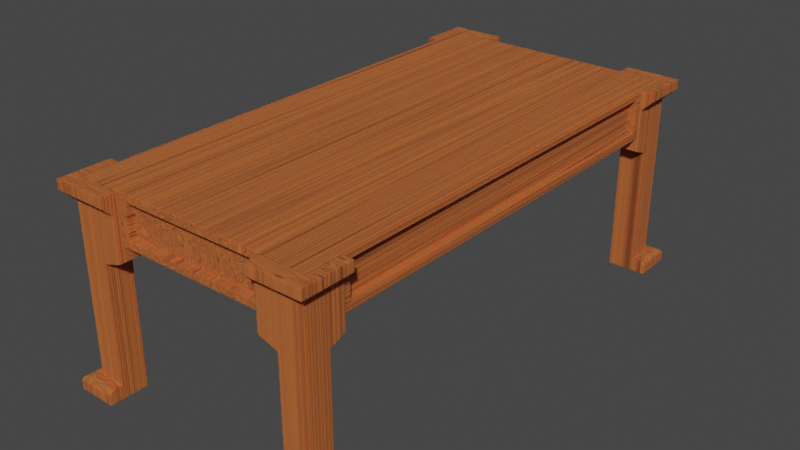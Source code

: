 # Source: KlineBackup.blend  (saved by Blender 2.82.7; exported with 4.5.12 LTS)
import bpy
from mathutils import Matrix  # noqa: F401  (used for matrix-valued properties, if any)

bpy.ops.wm.read_factory_settings(use_empty=True)
scene = bpy.context.scene
scene.name = 'Scene'

# ---- materials (node trees are filled in below, after node groups)
mat_material_003 = bpy.data.materials.new('Material.003')
mat_material_001 = bpy.data.materials.new('Material.001')

# ---- material node trees
mat_material_003.use_nodes = True; mat_material_003.node_tree.nodes.clear()
_N = mat_material_003.node_tree.nodes; _L = mat_material_003.node_tree.links
n0 = _N.new('ShaderNodeOutputMaterial'); n0.name = 'Material Output'; n0.location = (300, 300)
n1 = _N.new('ShaderNodeBsdfPrincipled'); n1.name = 'Principled BSDF'; n1.location = (10, 300)
n1.distribution = 'GGX'
n1.subsurface_method = 'BURLEY'
n1.inputs[3].default_value = 1.45
n1.inputs[8].default_value = 1.0
n1.inputs[27].default_value = (0.0, 0.0, 0.0, 1.0)
n1.inputs[28].default_value = 1.0
n2 = _N.new('ShaderNodeTexNoise'); n2.name = 'Musgrave Texture'; n2.location = (-787, 128)
n2.width = 150
n2.normalize = False
n2.inputs[2].default_value = 0.7
n2.inputs[3].default_value = 1.0
n2.inputs[4].default_value = 0.25
n3 = _N.new('ShaderNodeTexCoord'); n3.name = 'Texture Coordinate'; n3.location = (-1287, 142)
n4 = _N.new('ShaderNodeBump'); n4.name = 'Bump'; n4.location = (-267, -188)
n4.inputs[0].default_value = 0.1667
n4.inputs[1].default_value = 1.0
n4.inputs[2].default_value = 1.0
n5 = _N.new('ShaderNodeValToRGB'); n5.name = 'ColorRamp'; n5.location = (-327, 374)
n5.color_ramp.interpolation = 'EASE'
while len(n5.color_ramp.elements) > 1: n5.color_ramp.elements.remove(n5.color_ramp.elements[-1])
n5.color_ramp.elements[0].position = 0.2909; n5.color_ramp.elements[0].color = (1.0, 0.2502, 0.05781, 1.0)
_e = n5.color_ramp.elements.new(0.4591); _e.color = (0.5079, 0.1271, 0.02936, 1.0)
_e = n5.color_ramp.elements.new(0.7682); _e.color = (0.0, 0.0, 0.0, 1.0)
n6 = _N.new('ShaderNodeTexNoise'); n6.name = 'Noise Texture'; n6.location = (-549, 190)
n6.width = 149
n6.inputs[2].default_value = 2.1
n6.inputs[3].default_value = 18.0
n6.inputs[8].default_value = 0.75
n7 = _N.new('ShaderNodeValToRGB'); n7.name = 'ColorRamp.001'; n7.location = (-287, 64)
n7.color_ramp.interpolation = 'EASE'
while len(n7.color_ramp.elements) > 1: n7.color_ramp.elements.remove(n7.color_ramp.elements[-1])
n7.color_ramp.elements[0].position = 0.2727; n7.color_ramp.elements[0].color = (0.0, 0.0, 0.0, 1.0)
_e = n7.color_ramp.elements.new(0.5773); _e.color = (1.0, 1.0, 1.0, 1.0)
n8 = _N.new('ShaderNodeMapping'); n8.name = 'Mapping'; n8.location = (-1077, 159)
n8.width = 240
n8.inputs[3].default_value = (-0.55, -3.0, 0.001)
n9 = _N.new('ShaderNodeMix'); n9.name = 'Mix'; n9.location = (-160, 180)
n9.data_type = 'RGBA'
n9.inputs[0].default_value = 0.05
_L.new(n1.outputs[0], n0.inputs[0])
_L.new(n2.outputs[0], n6.inputs[0])
_L.new(n8.outputs[0], n2.inputs[0])
_L.new(n3.outputs[3], n8.inputs[0])
_L.new(n6.outputs[0], n5.inputs[0])
_L.new(n6.outputs[0], n4.inputs[3])
_L.new(n4.outputs[0], n1.inputs[5])
_L.new(n6.outputs[0], n7.inputs[0])
_L.new(n7.outputs[0], n1.inputs[2])
_L.new(n5.outputs[0], n9.inputs[6])
_L.new(n5.outputs[0], n9.inputs[7])
_L.new(n9.outputs[2], n1.inputs[0])
n0.is_active_output = True
mat_material_001.use_nodes = True; mat_material_001.node_tree.nodes.clear()
_N = mat_material_001.node_tree.nodes; _L = mat_material_001.node_tree.links
n0 = _N.new('ShaderNodeOutputMaterial'); n0.name = 'Material Output'; n0.location = (300, 300)
n1 = _N.new('ShaderNodeBsdfPrincipled'); n1.name = 'Principled BSDF'; n1.location = (10, 300)
n1.distribution = 'GGX'
n1.subsurface_method = 'BURLEY'
n1.inputs[3].default_value = 1.45
n1.inputs[8].default_value = 1.0
n1.inputs[27].default_value = (0.0, 0.0, 0.0, 1.0)
n1.inputs[28].default_value = 1.0
n2 = _N.new('ShaderNodeTexNoise'); n2.name = 'Musgrave Texture'; n2.location = (-787, 128)
n2.width = 150
n2.normalize = False
n2.inputs[2].default_value = 0.7
n2.inputs[3].default_value = 1.0
n2.inputs[4].default_value = 0.25
n3 = _N.new('ShaderNodeTexCoord'); n3.name = 'Texture Coordinate'; n3.location = (-1287, 142)
n4 = _N.new('ShaderNodeMapping'); n4.name = 'Mapping'; n4.location = (-1077, 159)
n4.width = 240
n4.inputs[3].default_value = (-16.5, 0.2, 2.5)
n5 = _N.new('ShaderNodeBump'); n5.name = 'Bump'; n5.location = (-267, -188)
n5.inputs[0].default_value = 0.1667
n5.inputs[1].default_value = 1.0
n5.inputs[2].default_value = 1.0
n6 = _N.new('ShaderNodeValToRGB'); n6.name = 'ColorRamp'; n6.location = (-327, 374)
n6.color_ramp.interpolation = 'EASE'
while len(n6.color_ramp.elements) > 1: n6.color_ramp.elements.remove(n6.color_ramp.elements[-1])
n6.color_ramp.elements[0].position = 0.2909; n6.color_ramp.elements[0].color = (1.0, 0.2502, 0.05781, 1.0)
_e = n6.color_ramp.elements.new(0.4591); _e.color = (0.5079, 0.1271, 0.02936, 1.0)
_e = n6.color_ramp.elements.new(0.7682); _e.color = (0.0, 0.0, 0.0, 1.0)
n7 = _N.new('ShaderNodeTexNoise'); n7.name = 'Noise Texture'; n7.location = (-549, 190)
n7.width = 149
n7.inputs[2].default_value = 2.1
n7.inputs[3].default_value = 18.0
n7.inputs[8].default_value = 0.75
n8 = _N.new('ShaderNodeValToRGB'); n8.name = 'ColorRamp.001'; n8.location = (-287, 64)
n8.color_ramp.interpolation = 'EASE'
while len(n8.color_ramp.elements) > 1: n8.color_ramp.elements.remove(n8.color_ramp.elements[-1])
n8.color_ramp.elements[0].position = 0.2727; n8.color_ramp.elements[0].color = (0.0, 0.0, 0.0, 1.0)
_e = n8.color_ramp.elements.new(0.5773); _e.color = (1.0, 1.0, 1.0, 1.0)
n9 = _N.new('ShaderNodeMix'); n9.name = 'Mix'; n9.location = (-160, 180)
n9.data_type = 'RGBA'
n9.inputs[0].default_value = 0.05
_L.new(n1.outputs[0], n0.inputs[0])
_L.new(n2.outputs[0], n7.inputs[0])
_L.new(n4.outputs[0], n2.inputs[0])
_L.new(n3.outputs[3], n4.inputs[0])
_L.new(n7.outputs[0], n6.inputs[0])
_L.new(n7.outputs[0], n5.inputs[3])
_L.new(n5.outputs[0], n1.inputs[5])
_L.new(n7.outputs[0], n8.inputs[0])
_L.new(n8.outputs[0], n1.inputs[2])
_L.new(n6.outputs[0], n9.inputs[6])
_L.new(n6.outputs[0], n9.inputs[7])
_L.new(n9.outputs[2], n1.inputs[0])
n0.is_active_output = True

# ---- world
world_world = bpy.data.worlds.new('World'); scene.world = world_world
world_world.use_nodes = True; world_world.node_tree.nodes.clear()
_N = world_world.node_tree.nodes; _L = world_world.node_tree.links
n0 = _N.new('ShaderNodeOutputWorld'); n0.name = 'World Output'; n0.location = (300, 300)
n1 = _N.new('ShaderNodeBackground'); n1.name = 'Background'; n1.location = (10, 300)
n1.inputs[0].default_value = (0.05088, 0.05088, 0.05088, 1.0)
_L.new(n1.outputs[0], n0.inputs[0])
n0.is_active_output = True
world_world.color = (0.05088, 0.05088, 0.05088)
world_world.use_sun_shadow = False
world_world.sun_shadow_jitter_overblur = 0.0

# ---- meshes
me_cube_002 = bpy.data.meshes.new('Cube.002')
me_cube_002.from_pydata([(-1.0, -1.0, -0.06859), (-1.0, 1.0, -0.06859), (0.8333, -0.8333, 10.15), (1.0, -1.0, -0.06859), (1.0, 1.0, -0.06859), (-1.0, -0.3333, 0.65), (0.8333, 1.822, 10.15), (0.3333, 1.0, 0.65), (-1.0, 1.0, 10.15), (0.3333, 1.0, 6.65), (-1.0, -0.3333, 6.65), (-1.0, 1.0, 6.65), (0.3333, -0.3333, 0.65), (0.3333, -0.3333, 9.15), (-2.0, -0.8333, 10.15), (-1.0, 1.822, 10.15), (0.3333, 1.822, 6.976), (-1.0, 1.822, 6.976), (0.3333, 1.822, 9.15), (-2.0, 1.0, 10.15), (-2.0, -0.3333, 6.971), (-2.0, 1.0, 6.971), (-2.0, -0.3333, 9.15), (0.8333, -0.8333, 9.65), (0.8333, 1.822, 9.65), (-2.0, -0.8333, 9.65), (-1.0, -1.0, 0.35), (-1.0, -0.7, 0.65), (-1.0, -0.9942, 0.4085), (-1.0, -0.9772, 0.4648), (-1.0, -0.9494, 0.5167), (-1.0, -0.9121, 0.5621), (-1.0, -0.8667, 0.5994), (-1.0, -0.8148, 0.6272), (-1.0, -0.7585, 0.6442), (0.7, -0.7, 0.65), (1.0, -1.0, 0.35), (0.7585, -0.7585, 0.6442), (0.8148, -0.8148, 0.6272), (0.8667, -0.8667, 0.5994), (0.9121, -0.9121, 0.5621), (0.9494, -0.9494, 0.5167), (0.9772, -0.9772, 0.4648), (0.9942, -0.9942, 0.4085), (0.7, 1.0, 0.65), (1.0, 1.0, 0.35), (0.7585, 1.0, 0.6442), (0.8148, 1.0, 0.6272), (0.8667, 1.0, 0.5994), (0.9121, 1.0, 0.5621), (0.9494, 1.0, 0.5167), (0.9772, 1.0, 0.4648), (0.9942, 1.0, 0.4085), (-11.0, -1.0, -0.06859), (-11.0, 1.0, -0.06859), (-12.83, -0.8333, 10.15), (-13.0, -1.0, -0.06859), (-13.0, 1.0, -0.06859), (-11.0, -0.3333, 0.65), (-12.83, 1.822, 10.15), (-12.33, 1.0, 0.65), (-11.0, 1.0, 10.15), (-12.33, 1.0, 6.65), (-11.0, -0.3333, 6.65), (-11.0, 1.0, 6.65), (-12.33, -0.3333, 0.65), (-12.33, -0.3333, 9.15), (-10.0, -0.8333, 10.15), (-11.0, 1.822, 10.15), (-12.33, 1.822, 6.976), (-11.0, 1.822, 6.976), (-12.33, 1.822, 9.15), (-10.0, 1.0, 10.15), (-10.0, -0.3333, 6.971), (-10.0, 1.0, 6.971), (-10.0, -0.3333, 9.15), (-12.83, -0.8333, 9.65), (-12.83, 1.822, 9.65), (-10.0, -0.8333, 9.65), (-11.0, -1.0, 0.35), (-11.0, -0.7, 0.65), (-11.0, -0.9942, 0.4085), (-11.0, -0.9772, 0.4648), (-11.0, -0.9494, 0.5167), (-11.0, -0.9121, 0.5621), (-11.0, -0.8667, 0.5994), (-11.0, -0.8148, 0.6272), (-11.0, -0.7585, 0.6442), (-12.7, -0.7, 0.65), (-13.0, -1.0, 0.35), (-12.76, -0.7585, 0.6442), (-12.81, -0.8148, 0.6272), (-12.87, -0.8667, 0.5994), (-12.91, -0.9121, 0.5621), (-12.95, -0.9494, 0.5167), (-12.98, -0.9772, 0.4648), (-12.99, -0.9942, 0.4085), (-12.7, 1.0, 0.65), (-13.0, 1.0, 0.35), (-12.76, 1.0, 0.6442), (-12.81, 1.0, 0.6272), (-12.87, 1.0, 0.5994), (-12.91, 1.0, 0.5621), (-12.95, 1.0, 0.5167), (-12.98, 1.0, 0.4648), (-12.99, 1.0, 0.4085), (-1.0, 26.0, -0.06859), (-1.0, 24.0, -0.06859), (0.8333, 25.83, 10.15), (1.0, 26.0, -0.06859), (1.0, 24.0, -0.06859), (-1.0, 25.33, 0.65), (0.8333, 23.18, 10.15), (0.3333, 24.0, 0.65), (-1.0, 24.0, 10.15), (0.3333, 24.0, 6.65), (-1.0, 25.33, 6.65), (-1.0, 24.0, 6.65), (0.3333, 25.33, 0.65), (0.3333, 25.33, 9.15), (-2.0, 25.83, 10.15), (-1.0, 23.18, 10.15), (0.3333, 23.18, 6.976), (-1.0, 23.18, 6.976), (0.3333, 23.18, 9.15), (-2.0, 24.0, 10.15), (-2.0, 25.33, 6.971), (-2.0, 24.0, 6.971), (-2.0, 25.33, 9.15), (0.8333, 25.83, 9.65), (0.8333, 23.18, 9.65), (-2.0, 25.83, 9.65), (-1.0, 26.0, 0.35), (-1.0, 25.7, 0.65), (-1.0, 25.99, 0.4085), (-1.0, 25.98, 0.4648), (-1.0, 25.95, 0.5167), (-1.0, 25.91, 0.5621), (-1.0, 25.87, 0.5994), (-1.0, 25.81, 0.6272), (-1.0, 25.76, 0.6442), (0.7, 25.7, 0.65), (1.0, 26.0, 0.35), (0.7585, 25.76, 0.6442), (0.8148, 25.81, 0.6272), (0.8667, 25.87, 0.5994), (0.9121, 25.91, 0.5621), (0.9494, 25.95, 0.5167), (0.9772, 25.98, 0.4648), (0.9942, 25.99, 0.4085), (0.7, 24.0, 0.65), (1.0, 24.0, 0.35), (0.7585, 24.0, 0.6442), (0.8148, 24.0, 0.6272), (0.8667, 24.0, 0.5994), (0.9121, 24.0, 0.5621), (0.9494, 24.0, 0.5167), (0.9772, 24.0, 0.4648), (0.9942, 24.0, 0.4085), (-11.0, 26.0, -0.06859), (-11.0, 24.0, -0.06859), (-12.83, 25.83, 10.15), (-13.0, 26.0, -0.06859), (-13.0, 24.0, -0.06859), (-11.0, 25.33, 0.65), (-12.83, 23.18, 10.15), (-12.33, 24.0, 0.65), (-11.0, 24.0, 10.15), (-12.33, 24.0, 6.65), (-11.0, 25.33, 6.65), (-11.0, 24.0, 6.65), (-12.33, 25.33, 0.65), (-12.33, 25.33, 9.15), (-10.0, 25.83, 10.15), (-11.0, 23.18, 10.15), (-12.33, 23.18, 6.976), (-11.0, 23.18, 6.976), (-12.33, 23.18, 9.15), (-10.0, 24.0, 10.15), (-10.0, 25.33, 6.971), (-10.0, 24.0, 6.971), (-10.0, 25.33, 9.15), (-12.83, 25.83, 9.65), (-12.83, 23.18, 9.65), (-10.0, 25.83, 9.65), (-11.0, 26.0, 0.35), (-11.0, 25.7, 0.65), (-11.0, 25.99, 0.4085), (-11.0, 25.98, 0.4648), (-11.0, 25.95, 0.5167), (-11.0, 25.91, 0.5621), (-11.0, 25.87, 0.5994), (-11.0, 25.81, 0.6272), (-11.0, 25.76, 0.6442), (-12.7, 25.7, 0.65), (-13.0, 26.0, 0.35), (-12.76, 25.76, 0.6442), (-12.81, 25.81, 0.6272), (-12.87, 25.87, 0.5994), (-12.91, 25.91, 0.5621), (-12.95, 25.95, 0.5167), (-12.98, 25.98, 0.4648), (-12.99, 25.99, 0.4085), (-12.7, 24.0, 0.65), (-13.0, 24.0, 0.35), (-12.76, 24.0, 0.6442), (-12.81, 24.0, 0.6272), (-12.87, 24.0, 0.5994), (-12.91, 24.0, 0.5621), (-12.95, 24.0, 0.5167), (-12.98, 24.0, 0.4648), (-12.99, 24.0, 0.4085)], [], [(7, 44, 46, 47, 48, 49, 50, 51, 52, 45, 4, 1, 11, 9), (1, 4, 3, 0), (44, 7, 12, 5, 27, 35), (8, 19, 14, 2, 6, 15), (45, 36, 3, 4), (5, 10, 11, 1, 0, 26, 28, 29, 30, 31, 32, 33, 34, 27), (23, 24, 6, 2), (21, 19, 8, 11), (13, 18, 24, 23), (17, 15, 6, 24, 18, 16), (5, 12, 13, 22, 20, 10), (9, 11, 17, 16), (22, 13, 23, 25), (11, 8, 15, 17), (13, 12, 7, 9, 16, 18), (11, 10, 20, 21), (25, 23, 2, 14), (25, 14, 19, 21, 20, 22), (44, 35, 37, 46), (46, 37, 38, 47), (47, 38, 39, 48), (48, 39, 40, 49), (49, 40, 41, 50), (50, 41, 42, 51), (51, 42, 43, 52), (52, 43, 36, 45), (35, 27, 34, 37), (37, 34, 33, 38), (38, 33, 32, 39), (39, 32, 31, 40), (40, 31, 30, 41), (41, 30, 29, 42), (42, 29, 28, 43), (43, 28, 26, 36), (36, 26, 0, 3), (60, 62, 64, 54, 57, 98, 105, 104, 103, 102, 101, 100, 99, 97), (54, 53, 56, 57), (97, 88, 80, 58, 65, 60), (61, 68, 59, 55, 67, 72), (98, 57, 56, 89), (58, 80, 87, 86, 85, 84, 83, 82, 81, 79, 53, 54, 64, 63), (76, 55, 59, 77), (74, 64, 61, 72), (66, 76, 77, 71), (70, 69, 71, 77, 59, 68), (58, 63, 73, 75, 66, 65), (62, 69, 70, 64), (75, 78, 76, 66), (64, 70, 68, 61), (66, 71, 69, 62, 60, 65), (64, 74, 73, 63), (78, 67, 55, 76), (78, 75, 73, 74, 72, 67), (97, 99, 90, 88), (99, 100, 91, 90), (100, 101, 92, 91), (101, 102, 93, 92), (102, 103, 94, 93), (103, 104, 95, 94), (104, 105, 96, 95), (105, 98, 89, 96), (88, 90, 87, 80), (90, 91, 86, 87), (91, 92, 85, 86), (92, 93, 84, 85), (93, 94, 83, 84), (94, 95, 82, 83), (95, 96, 81, 82), (96, 89, 79, 81), (89, 56, 53, 79), (113, 115, 117, 107, 110, 151, 158, 157, 156, 155, 154, 153, 152, 150), (107, 106, 109, 110), (150, 141, 133, 111, 118, 113), (114, 121, 112, 108, 120, 125), (151, 110, 109, 142), (111, 133, 140, 139, 138, 137, 136, 135, 134, 132, 106, 107, 117, 116), (129, 108, 112, 130), (127, 117, 114, 125), (119, 129, 130, 124), (123, 122, 124, 130, 112, 121), (111, 116, 126, 128, 119, 118), (115, 122, 123, 117), (128, 131, 129, 119), (117, 123, 121, 114), (119, 124, 122, 115, 113, 118), (117, 127, 126, 116), (131, 120, 108, 129), (131, 128, 126, 127, 125, 120), (150, 152, 143, 141), (152, 153, 144, 143), (153, 154, 145, 144), (154, 155, 146, 145), (155, 156, 147, 146), (156, 157, 148, 147), (157, 158, 149, 148), (158, 151, 142, 149), (141, 143, 140, 133), (143, 144, 139, 140), (144, 145, 138, 139), (145, 146, 137, 138), (146, 147, 136, 137), (147, 148, 135, 136), (148, 149, 134, 135), (149, 142, 132, 134), (142, 109, 106, 132), (166, 203, 205, 206, 207, 208, 209, 210, 211, 204, 163, 160, 170, 168), (160, 163, 162, 159), (203, 166, 171, 164, 186, 194), (167, 178, 173, 161, 165, 174), (204, 195, 162, 163), (164, 169, 170, 160, 159, 185, 187, 188, 189, 190, 191, 192, 193, 186), (182, 183, 165, 161), (180, 178, 167, 170), (172, 177, 183, 182), (176, 174, 165, 183, 177, 175), (164, 171, 172, 181, 179, 169), (168, 170, 176, 175), (181, 172, 182, 184), (170, 167, 174, 176), (172, 171, 166, 168, 175, 177), (170, 169, 179, 180), (184, 182, 161, 173), (184, 173, 178, 180, 179, 181), (203, 194, 196, 205), (205, 196, 197, 206), (206, 197, 198, 207), (207, 198, 199, 208), (208, 199, 200, 209), (209, 200, 201, 210), (210, 201, 202, 211), (211, 202, 195, 204), (194, 186, 193, 196), (196, 193, 192, 197), (197, 192, 191, 198), (198, 191, 190, 199), (199, 190, 189, 200), (200, 189, 188, 201), (201, 188, 187, 202), (202, 187, 185, 195), (195, 185, 159, 162)])
_uv = me_cube_002.uv_layers.new(name='UVMap')
_uv.uv.foreach_set('vector', [0.625, 0.4167, 0.625, 0.4625, 0.6446, 0.4899, 0.6382, 0.4923, 0.6313, 0.4944, 0.617, 0.4963, 0.5929, 0.4979, 0.5812, 0.499, 0.5684, 0.4998, 0.5548, 0.5, 0.375, 0.5, 0.375, 0.25, 0.625, 0.25, 0.625, 0.4167, 0.125, 0.5, 0.375, 0.5, 0.375, 0.75, 0.125, 0.75, 0.6625, 0.5, 0.7083, 0.5, 0.7083, 0.6667, 0.875, 0.6667, 0.875, 0.7125, 0.6625, 0.7125, 0.875, 0.5, 0.875, 0.5, 0.875, 0.6667, 0.7083, 0.6667, 0.7083, 0.5, 0.875, 0.5, 0.5548, 0.5, 0.5548, 0.75, 0.375, 0.75, 0.375, 0.5, 0.625, 0.08333, 0.625, 0.08333, 0.625, 0.25, 0.375, 0.25, 0.375, 0.0, 0.5548, 0.0, 0.5681, 0.0007205, 0.5802, 0.002855, 0.5911, 0.00632, 0.6011, 0.01098, 0.6106, 0.01667, 0.6183, 0.02315, 0.6233, 0.03018, 0.625, 0.0375, 0.7083, 0.6667, 0.7083, 0.5, 0.7083, 0.5, 0.7083, 0.6667, 0.625, 0.25, 0.625, 0.25, 0.625, 0.25, 0.625, 0.25, 0.7083, 0.6667, 0.7083, 0.5, 0.7083, 0.5, 0.7083, 0.6667, 0.625, 0.25, 0.625, 0.25, 0.625, 0.4167, 0.625, 0.4167, 0.625, 0.4167, 0.625, 0.4167, 0.875, 0.6667, 0.7083, 0.6667, 0.7083, 0.6667, 0.875, 0.6667, 0.875, 0.6667, 0.875, 0.6667, 0.625, 0.4167, 0.625, 0.25, 0.625, 0.25, 0.625, 0.4167, 0.875, 0.6667, 0.7083, 0.6667, 0.7083, 0.6667, 0.875, 0.6667, 0.625, 0.25, 0.625, 0.25, 0.625, 0.25, 0.625, 0.25, 0.7083, 0.6667, 0.7083, 0.6667, 0.7083, 0.5, 0.7083, 0.5, 0.7083, 0.5, 0.7083, 0.5, 0.625, 0.25, 0.625, 0.08333, 0.625, 0.08333, 0.625, 0.25, 0.875, 0.6667, 0.7083, 0.6667, 0.7083, 0.6667, 0.875, 0.6667, 0.625, 0.08333, 0.625, 0.08333, 0.625, 0.25, 0.625, 0.25, 0.625, 0.08333, 0.625, 0.08333, 0.6625, 0.5, 0.6625, 0.7125, 0.6552, 0.7198, 0.6446, 0.4899, 0.6446, 0.4899, 0.6552, 0.7198, 0.6481, 0.7269, 0.6382, 0.4923, 0.6382, 0.4923, 0.6481, 0.7269, 0.6417, 0.7333, 0.6313, 0.4944, 0.6313, 0.4944, 0.6417, 0.7333, 0.625, 0.739, 0.617, 0.4963, 0.617, 0.4963, 0.625, 0.739, 0.5938, 0.7437, 0.5929, 0.4979, 0.5929, 0.4979, 0.5938, 0.7437, 0.5817, 0.7471, 0.5812, 0.499, 0.5812, 0.499, 0.5817, 0.7471, 0.5685, 0.7493, 0.5684, 0.4998, 0.5684, 0.4998, 0.5685, 0.7493, 0.5548, 0.75, 0.5548, 0.5, 0.6625, 0.7125, 0.875, 0.7125, 0.875, 0.7198, 0.6552, 0.7198, 0.6552, 0.7198, 0.875, 0.7198, 0.875, 0.7269, 0.6481, 0.7269, 0.6481, 0.7269, 0.875, 0.7269, 0.875, 0.7333, 0.6417, 0.7333, 0.6417, 0.7333, 0.875, 0.7333, 0.875, 0.75, 0.636, 0.75, 0.625, 0.761, 0.625, 1.0, 0.5938, 1.0, 0.5938, 0.7563, 0.5938, 0.7563, 0.5938, 1.0, 0.5817, 1.0, 0.5817, 0.7529, 0.5817, 0.7529, 0.5817, 1.0, 0.5685, 1.0, 0.5685, 0.7507, 0.5685, 0.7507, 0.5685, 1.0, 0.5548, 1.0, 0.5548, 0.75, 0.5548, 0.75, 0.5548, 1.0, 0.375, 1.0, 0.375, 0.75, 0.625, 0.4167, 0.625, 0.4167, 0.625, 0.25, 0.375, 0.25, 0.375, 0.5, 0.5548, 0.5, 0.5684, 0.4998, 0.5812, 0.499, 0.5929, 0.4979, 0.617, 0.4963, 0.6313, 0.4944, 0.6382, 0.4923, 0.6446, 0.4899, 0.625, 0.4625, 0.125, 0.5, 0.125, 0.75, 0.375, 0.75, 0.375, 0.5, 0.6625, 0.5, 0.6625, 0.7125, 0.875, 0.7125, 0.875, 0.6667, 0.7083, 0.6667, 0.7083, 0.5, 0.875, 0.5, 0.875, 0.5, 0.7083, 0.5, 0.7083, 0.6667, 0.875, 0.6667, 0.875, 0.5, 0.5548, 0.5, 0.375, 0.5, 0.375, 0.75, 0.5548, 0.75, 0.625, 0.08333, 0.625, 0.0375, 0.6233, 0.03018, 0.6183, 0.02315, 0.6106, 0.01667, 0.6011, 0.01098, 0.5911, 0.00632, 0.5802, 0.002855, 0.5681, 0.0007205, 0.5548, 0.0, 0.375, 0.0, 0.375, 0.25, 0.625, 0.25, 0.625, 0.08333, 0.7083, 0.6667, 0.7083, 0.6667, 0.7083, 0.5, 0.7083, 0.5, 0.625, 0.25, 0.625, 0.25, 0.625, 0.25, 0.625, 0.25, 0.7083, 0.6667, 0.7083, 0.6667, 0.7083, 0.5, 0.7083, 0.5, 0.625, 0.25, 0.625, 0.4167, 0.625, 0.4167, 0.625, 0.4167, 0.625, 0.4167, 0.625, 0.25, 0.875, 0.6667, 0.875, 0.6667, 0.875, 0.6667, 0.875, 0.6667, 0.7083, 0.6667, 0.7083, 0.6667, 0.625, 0.4167, 0.625, 0.4167, 0.625, 0.25, 0.625, 0.25, 0.875, 0.6667, 0.875, 0.6667, 0.7083, 0.6667, 0.7083, 0.6667, 0.625, 0.25, 0.625, 0.25, 0.625, 0.25, 0.625, 0.25, 0.7083, 0.6667, 0.7083, 0.5, 0.7083, 0.5, 0.7083, 0.5, 0.7083, 0.5, 0.7083, 0.6667, 0.625, 0.25, 0.625, 0.25, 0.625, 0.08333, 0.625, 0.08333, 0.875, 0.6667, 0.875, 0.6667, 0.7083, 0.6667, 0.7083, 0.6667, 0.625, 0.08333, 0.625, 0.08333, 0.625, 0.08333, 0.625, 0.25, 0.625, 0.25, 0.625, 0.08333, 0.6625, 0.5, 0.6446, 0.4899, 0.6552, 0.7198, 0.6625, 0.7125, 0.6446, 0.4899, 0.6382, 0.4923, 0.6481, 0.7269, 0.6552, 0.7198, 0.6382, 0.4923, 0.6313, 0.4944, 0.6417, 0.7333, 0.6481, 0.7269, 0.6313, 0.4944, 0.617, 0.4963, 0.625, 0.739, 0.6417, 0.7333, 0.617, 0.4963, 0.5929, 0.4979, 0.5938, 0.7437, 0.625, 0.739, 0.5929, 0.4979, 0.5812, 0.499, 0.5817, 0.7471, 0.5938, 0.7437, 0.5812, 0.499, 0.5684, 0.4998, 0.5685, 0.7493, 0.5817, 0.7471, 0.5684, 0.4998, 0.5548, 0.5, 0.5548, 0.75, 0.5685, 0.7493, 0.6625, 0.7125, 0.6552, 0.7198, 0.875, 0.7198, 0.875, 0.7125, 0.6552, 0.7198, 0.6481, 0.7269, 0.875, 0.7269, 0.875, 0.7198, 0.6481, 0.7269, 0.6417, 0.7333, 0.875, 0.7333, 0.875, 0.7269, 0.6417, 0.7333, 0.636, 0.75, 0.875, 0.75, 0.875, 0.7333, 0.625, 0.761, 0.5938, 0.7563, 0.5938, 1.0, 0.625, 1.0, 0.5938, 0.7563, 0.5817, 0.7529, 0.5817, 1.0, 0.5938, 1.0, 0.5817, 0.7529, 0.5685, 0.7507, 0.5685, 1.0, 0.5817, 1.0, 0.5685, 0.7507, 0.5548, 0.75, 0.5548, 1.0, 0.5685, 1.0, 0.5548, 0.75, 0.375, 0.75, 0.375, 1.0, 0.5548, 1.0, 0.625, 0.4167, 0.625, 0.4167, 0.625, 0.25, 0.375, 0.25, 0.375, 0.5, 0.5548, 0.5, 0.5684, 0.4998, 0.5812, 0.499, 0.5929, 0.4979, 0.617, 0.4963, 0.6313, 0.4944, 0.6382, 0.4923, 0.6446, 0.4899, 0.625, 0.4625, 0.125, 0.5, 0.125, 0.75, 0.375, 0.75, 0.375, 0.5, 0.6625, 0.5, 0.6625, 0.7125, 0.875, 0.7125, 0.875, 0.6667, 0.7083, 0.6667, 0.7083, 0.5, 0.875, 0.5, 0.875, 0.5, 0.7083, 0.5, 0.7083, 0.6667, 0.875, 0.6667, 0.875, 0.5, 0.5548, 0.5, 0.375, 0.5, 0.375, 0.75, 0.5548, 0.75, 0.625, 0.08333, 0.625, 0.0375, 0.6233, 0.03018, 0.6183, 0.02315, 0.6106, 0.01667, 0.6011, 0.01098, 0.5911, 0.00632, 0.5802, 0.002855, 0.5681, 0.0007205, 0.5548, 0.0, 0.375, 0.0, 0.375, 0.25, 0.625, 0.25, 0.625, 0.08333, 0.7083, 0.6667, 0.7083, 0.6667, 0.7083, 0.5, 0.7083, 0.5, 0.625, 0.25, 0.625, 0.25, 0.625, 0.25, 0.625, 0.25, 0.7083, 0.6667, 0.7083, 0.6667, 0.7083, 0.5, 0.7083, 0.5, 0.625, 0.25, 0.625, 0.4167, 0.625, 0.4167, 0.625, 0.4167, 0.625, 0.4167, 0.625, 0.25, 0.875, 0.6667, 0.875, 0.6667, 0.875, 0.6667, 0.875, 0.6667, 0.7083, 0.6667, 0.7083, 0.6667, 0.625, 0.4167, 0.625, 0.4167, 0.625, 0.25, 0.625, 0.25, 0.875, 0.6667, 0.875, 0.6667, 0.7083, 0.6667, 0.7083, 0.6667, 0.625, 0.25, 0.625, 0.25, 0.625, 0.25, 0.625, 0.25, 0.7083, 0.6667, 0.7083, 0.5, 0.7083, 0.5, 0.7083, 0.5, 0.7083, 0.5, 0.7083, 0.6667, 0.625, 0.25, 0.625, 0.25, 0.625, 0.08333, 0.625, 0.08333, 0.875, 0.6667, 0.875, 0.6667, 0.7083, 0.6667, 0.7083, 0.6667, 0.625, 0.08333, 0.625, 0.08333, 0.625, 0.08333, 0.625, 0.25, 0.625, 0.25, 0.625, 0.08333, 0.6625, 0.5, 0.6446, 0.4899, 0.6552, 0.7198, 0.6625, 0.7125, 0.6446, 0.4899, 0.6382, 0.4923, 0.6481, 0.7269, 0.6552, 0.7198, 0.6382, 0.4923, 0.6313, 0.4944, 0.6417, 0.7333, 0.6481, 0.7269, 0.6313, 0.4944, 0.617, 0.4963, 0.625, 0.739, 0.6417, 0.7333, 0.617, 0.4963, 0.5929, 0.4979, 0.5938, 0.7437, 0.625, 0.739, 0.5929, 0.4979, 0.5812, 0.499, 0.5817, 0.7471, 0.5938, 0.7437, 0.5812, 0.499, 0.5684, 0.4998, 0.5685, 0.7493, 0.5817, 0.7471, 0.5684, 0.4998, 0.5548, 0.5, 0.5548, 0.75, 0.5685, 0.7493, 0.6625, 0.7125, 0.6552, 0.7198, 0.875, 0.7198, 0.875, 0.7125, 0.6552, 0.7198, 0.6481, 0.7269, 0.875, 0.7269, 0.875, 0.7198, 0.6481, 0.7269, 0.6417, 0.7333, 0.875, 0.7333, 0.875, 0.7269, 0.6417, 0.7333, 0.636, 0.75, 0.875, 0.75, 0.875, 0.7333, 0.625, 0.761, 0.5938, 0.7563, 0.5938, 1.0, 0.625, 1.0, 0.5938, 0.7563, 0.5817, 0.7529, 0.5817, 1.0, 0.5938, 1.0, 0.5817, 0.7529, 0.5685, 0.7507, 0.5685, 1.0, 0.5817, 1.0, 0.5685, 0.7507, 0.5548, 0.75, 0.5548, 1.0, 0.5685, 1.0, 0.5548, 0.75, 0.375, 0.75, 0.375, 1.0, 0.5548, 1.0, 0.625, 0.4167, 0.625, 0.4625, 0.6446, 0.4899, 0.6382, 0.4923, 0.6313, 0.4944, 0.617, 0.4963, 0.5929, 0.4979, 0.5812, 0.499, 0.5684, 0.4998, 0.5548, 0.5, 0.375, 0.5, 0.375, 0.25, 0.625, 0.25, 0.625, 0.4167, 0.125, 0.5, 0.375, 0.5, 0.375, 0.75, 0.125, 0.75, 0.6625, 0.5, 0.7083, 0.5, 0.7083, 0.6667, 0.875, 0.6667, 0.875, 0.7125, 0.6625, 0.7125, 0.875, 0.5, 0.875, 0.5, 0.875, 0.6667, 0.7083, 0.6667, 0.7083, 0.5, 0.875, 0.5, 0.5548, 0.5, 0.5548, 0.75, 0.375, 0.75, 0.375, 0.5, 0.625, 0.08333, 0.625, 0.08333, 0.625, 0.25, 0.375, 0.25, 0.375, 0.0, 0.5548, 0.0, 0.5681, 0.0007205, 0.5802, 0.002855, 0.5911, 0.00632, 0.6011, 0.01098, 0.6106, 0.01667, 0.6183, 0.02315, 0.6233, 0.03018, 0.625, 0.0375, 0.7083, 0.6667, 0.7083, 0.5, 0.7083, 0.5, 0.7083, 0.6667, 0.625, 0.25, 0.625, 0.25, 0.625, 0.25, 0.625, 0.25, 0.7083, 0.6667, 0.7083, 0.5, 0.7083, 0.5, 0.7083, 0.6667, 0.625, 0.25, 0.625, 0.25, 0.625, 0.4167, 0.625, 0.4167, 0.625, 0.4167, 0.625, 0.4167, 0.875, 0.6667, 0.7083, 0.6667, 0.7083, 0.6667, 0.875, 0.6667, 0.875, 0.6667, 0.875, 0.6667, 0.625, 0.4167, 0.625, 0.25, 0.625, 0.25, 0.625, 0.4167, 0.875, 0.6667, 0.7083, 0.6667, 0.7083, 0.6667, 0.875, 0.6667, 0.625, 0.25, 0.625, 0.25, 0.625, 0.25, 0.625, 0.25, 0.7083, 0.6667, 0.7083, 0.6667, 0.7083, 0.5, 0.7083, 0.5, 0.7083, 0.5, 0.7083, 0.5, 0.625, 0.25, 0.625, 0.08333, 0.625, 0.08333, 0.625, 0.25, 0.875, 0.6667, 0.7083, 0.6667, 0.7083, 0.6667, 0.875, 0.6667, 0.625, 0.08333, 0.625, 0.08333, 0.625, 0.25, 0.625, 0.25, 0.625, 0.08333, 0.625, 0.08333, 0.6625, 0.5, 0.6625, 0.7125, 0.6552, 0.7198, 0.6446, 0.4899, 0.6446, 0.4899, 0.6552, 0.7198, 0.6481, 0.7269, 0.6382, 0.4923, 0.6382, 0.4923, 0.6481, 0.7269, 0.6417, 0.7333, 0.6313, 0.4944, 0.6313, 0.4944, 0.6417, 0.7333, 0.625, 0.739, 0.617, 0.4963, 0.617, 0.4963, 0.625, 0.739, 0.5938, 0.7437, 0.5929, 0.4979, 0.5929, 0.4979, 0.5938, 0.7437, 0.5817, 0.7471, 0.5812, 0.499, 0.5812, 0.499, 0.5817, 0.7471, 0.5685, 0.7493, 0.5684, 0.4998, 0.5684, 0.4998, 0.5685, 0.7493, 0.5548, 0.75, 0.5548, 0.5, 0.6625, 0.7125, 0.875, 0.7125, 0.875, 0.7198, 0.6552, 0.7198, 0.6552, 0.7198, 0.875, 0.7198, 0.875, 0.7269, 0.6481, 0.7269, 0.6481, 0.7269, 0.875, 0.7269, 0.875, 0.7333, 0.6417, 0.7333, 0.6417, 0.7333, 0.875, 0.7333, 0.875, 0.75, 0.636, 0.75, 0.625, 0.761, 0.625, 1.0, 0.5938, 1.0, 0.5938, 0.7563, 0.5938, 0.7563, 0.5938, 1.0, 0.5817, 1.0, 0.5817, 0.7529, 0.5817, 0.7529, 0.5817, 1.0, 0.5685, 1.0, 0.5685, 0.7507, 0.5685, 0.7507, 0.5685, 1.0, 0.5548, 1.0, 0.5548, 0.75, 0.5548, 0.75, 0.5548, 1.0, 0.375, 1.0, 0.375, 0.75])
me_cube_002.materials.append(mat_material_003)
me_cube_002.use_remesh_fix_poles = True
me_cube_002.use_remesh_preserve_attributes = False
me_cube_002.use_mirror_vertex_groups = False
me_cube_002.update()
me_cube_004 = bpy.data.meshes.new('Cube.004')
me_cube_004.from_pydata([(0.9416, -0.8227, -0.7), (0.9416, -0.8227, 0.7), (1.0, -1.0, -1.0), (1.0, -1.0, 1.0), (1.0, -0.8227, 0.7), (1.0, -0.8227, -0.7), (0.5707, -1.0, 0.6933), (0.5707, -1.0, -0.6933), (0.5707, -0.972, 0.6933), (0.5707, -0.972, -0.6933), (-0.9416, -0.8227, -0.7), (-0.9416, -0.8227, 0.7), (-1.0, -1.0, -1.0), (-1.0, -1.0, 1.0), (0.0, -1.0, 1.0), (-1.0, -0.8227, 0.7), (-1.0, -0.8227, -0.7), (0.0, -1.0, -1.0), (0.0, -1.0, 0.6933), (0.0, -1.0, -0.6933), (-0.5707, -1.0, 0.6933), (-0.5707, -1.0, -0.6933), (-0.5707, -0.972, 0.6933), (-0.5707, -0.972, -0.6933), (0.9416, 0.8227, -0.7), (0.9416, 0.8227, 0.7), (1.0, 1.0, -1.0), (1.0, 1.0, 1.0), (1.0, 0.8227, 0.7), (1.0, 0.8227, -0.7), (0.5707, 1.0, 0.6933), (0.5707, 1.0, -0.6933), (0.5707, 0.972, 0.6933), (0.5707, 0.972, -0.6933), (-0.9416, 0.8227, -0.7), (-0.9416, 0.8227, 0.7), (-1.0, 1.0, -1.0), (-1.0, 1.0, 1.0), (0.0, 1.0, 1.0), (-1.0, 0.8227, 0.7), (-1.0, 0.8227, -0.7), (0.0, 1.0, -1.0), (0.0, 1.0, 0.6933), (0.0, 1.0, -0.6933), (-0.5707, 1.0, 0.6933), (-0.5707, 1.0, -0.6933), (0.0, 0.972, 0.6933), (0.0, 0.972, -0.6933), (-0.5707, 0.972, 0.6933), (-0.5707, 0.972, -0.6933)], [(2, 7), (12, 21), (26, 31), (36, 45)], [(25, 28, 4, 1), (5, 0, 1, 4), (40, 39, 15, 16, 12, 13, 37, 36), (5, 29, 24, 0), (29, 5, 2, 26), (20, 22, 8, 6, 18), (9, 23, 21, 19, 7), (7, 6, 8, 9), (7, 19, 17, 2, 3, 14, 18, 6), (10, 34, 40, 16), (16, 15, 11, 10), (40, 36, 12, 16), (35, 11, 15, 39), (27, 38, 37, 13, 14, 3), (23, 9, 8, 22), (11, 35, 34, 10), (41, 26, 2, 17, 12, 36), (21, 23, 22, 20), (21, 20, 18, 14, 13, 12, 17, 19), (29, 28, 25, 24), (44, 42, 30, 32, 46, 48), (43, 45, 49, 47, 33, 31), (31, 33, 32, 30), (31, 30, 42, 38, 27, 26, 41, 43), (40, 34, 35, 39), (29, 26, 27, 3, 2, 5, 4, 28), (45, 44, 48, 49), (45, 43, 41, 36, 37, 38, 42, 44), (0, 24, 25, 1), (49, 48, 46, 32, 33, 47)])
_uv = me_cube_004.uv_layers.new(name='UVMap')
_uv.uv.foreach_set('vector', [0.625, 1.0, 0.625, 0.9798, 0.625, 0.9798, 0.625, 1.0, 0.375, 0.9798, 0.375, 1.0, 0.625, 1.0, 0.625, 0.9798, 0.375, 0.9798, 0.625, 0.9798, 0.625, 0.9798, 0.375, 0.9798, 0.375, 0.75, 0.625, 0.75, 0.625, 0.75, 0.375, 0.75, 0.375, 0.9798, 0.375, 0.9798, 0.375, 1.0, 0.375, 1.0, 0.375, 0.9798, 0.375, 0.9798, 0.375, 0.75, 0.375, 0.75, 0.5417, 0.8125, 0.5417, 0.8125, 0.5417, 0.8125, 0.5417, 0.8125, 0.5417, 0.875, 0.4583, 0.8125, 0.4583, 0.8125, 0.4583, 0.8125, 0.4583, 0.875, 0.4583, 0.8125, 0.4583, 0.8125, 0.5417, 0.8125, 0.5417, 0.8125, 0.4583, 0.8125, 0.4583, 0.8125, 0.4583, 0.875, 0.375, 0.875, 0.375, 0.75, 0.625, 0.75, 0.625, 0.875, 0.5417, 0.875, 0.5417, 0.8125, 0.375, 1.0, 0.375, 1.0, 0.375, 0.9798, 0.375, 0.9798, 0.375, 0.9798, 0.625, 0.9798, 0.625, 1.0, 0.375, 1.0, 0.375, 0.9798, 0.375, 0.75, 0.375, 0.75, 0.375, 0.9798, 0.625, 1.0, 0.625, 1.0, 0.625, 0.9798, 0.625, 0.9798, 0.625, 0.75, 0.625, 0.875, 0.625, 0.75, 0.625, 0.75, 0.625, 0.875, 0.625, 0.75, 0.4583, 0.8125, 0.4583, 0.8125, 0.5417, 0.8125, 0.5417, 0.8125, 0.625, 1.0, 0.625, 1.0, 0.375, 1.0, 0.375, 1.0, 0.375, 0.875, 0.375, 0.75, 0.375, 0.75, 0.375, 0.875, 0.375, 0.75, 0.375, 0.75, 0.4583, 0.8125, 0.4583, 0.8125, 0.5417, 0.8125, 0.5417, 0.8125, 0.4583, 0.8125, 0.5417, 0.8125, 0.5417, 0.875, 0.625, 0.875, 0.625, 0.75, 0.375, 0.75, 0.375, 0.875, 0.4583, 0.875, 0.375, 0.9798, 0.625, 0.9798, 0.625, 1.0, 0.375, 1.0, 0.5417, 0.8125, 0.5417, 0.875, 0.5417, 0.8125, 0.5417, 0.8125, 0.5417, 0.875, 0.5417, 0.8125, 0.4583, 0.875, 0.4583, 0.8125, 0.4583, 0.8125, 0.4583, 0.875, 0.4583, 0.8125, 0.4583, 0.8125, 0.4583, 0.8125, 0.4583, 0.8125, 0.5417, 0.8125, 0.5417, 0.8125, 0.4583, 0.8125, 0.5417, 0.8125, 0.5417, 0.875, 0.625, 0.875, 0.625, 0.75, 0.375, 0.75, 0.375, 0.875, 0.4583, 0.875, 0.375, 0.9798, 0.375, 1.0, 0.625, 1.0, 0.625, 0.9798, 0.375, 0.9798, 0.375, 0.75, 0.625, 0.75, 0.625, 0.75, 0.375, 0.75, 0.375, 0.9798, 0.625, 0.9798, 0.625, 0.9798, 0.4583, 0.8125, 0.5417, 0.8125, 0.5417, 0.8125, 0.4583, 0.8125, 0.4583, 0.8125, 0.4583, 0.875, 0.375, 0.875, 0.375, 0.75, 0.625, 0.75, 0.625, 0.875, 0.5417, 0.875, 0.5417, 0.8125, 0.375, 1.0, 0.375, 1.0, 0.625, 1.0, 0.625, 1.0, 0.4583, 0.8125, 0.5417, 0.8125, 0.5417, 0.875, 0.5417, 0.8125, 0.4583, 0.8125, 0.4583, 0.875])
me_cube_004.materials.append(mat_material_001)
me_cube_004.use_remesh_fix_poles = True
me_cube_004.use_remesh_preserve_attributes = False
me_cube_004.use_mirror_vertex_groups = False
me_cube_004.update()

# ---- objects
ob_cube = bpy.data.objects.new('Cube', me_cube_002)
ob_cube_001 = bpy.data.objects.new('Cube.001', me_cube_004)

# ---- transforms, parenting, visibility, modifiers, constraints
ob_cube.location = (1.2, -2.5, 0.01706)
ob_cube.scale = (0.2, 0.2, 0.2)
ob_cube.lineart.crease_threshold = 0.0
ob_cube_001.location = (0.0, 0.0, 1.802)
ob_cube_001.scale = (1.25, 2.5, 0.25)
ob_cube_001.lineart.crease_threshold = 0.0

# ---- collection membership
scene.collection.objects.link(ob_cube)
scene.collection.objects.link(ob_cube_001)

# ---- scene / render settings (as saved in the file)
scene.frame_start = 1; scene.frame_end = 250; scene.frame_set(0)
scene.render.engine = 'CYCLES'
scene.cycles.use_denoising = False
scene.cycles.samples = 128
scene.cycles.sampling_pattern = 'TABULATED_SOBOL'
scene.cycles.use_adaptive_sampling = False
scene.cycles.use_light_tree = False
scene.view_settings.view_transform = 'Filmic'
bpy.context.view_layer.update()

# ---- added for rendering (the .blend has no active camera and no usable light): camera, sun
cam_auto = bpy.data.cameras.new('AutoCamera')
cam_auto.lens = 50.0
cam_auto.sensor_width = 36.0
cam_auto.clip_end = 1000.0
ob_auto_camera = bpy.data.objects.new('AutoCamera', cam_auto)
scene.collection.objects.link(ob_auto_camera)
ob_auto_camera.location = (5.93857, -7.12628, 5.77857)
ob_auto_camera.rotation_euler = (1.09748, -7.21219e-08, 0.694738)
scene.camera = ob_auto_camera
light_auto_sun = bpy.data.lights.new('AutoSun', 'SUN')
light_auto_sun.energy = 3.0
light_auto_sun.angle = 0.0523599
ob_auto_sun = bpy.data.objects.new('AutoSun', light_auto_sun)
scene.collection.objects.link(ob_auto_sun)
ob_auto_sun.rotation_euler = (0.872665, 0.174533, 0.523599)
bpy.context.view_layer.update()
